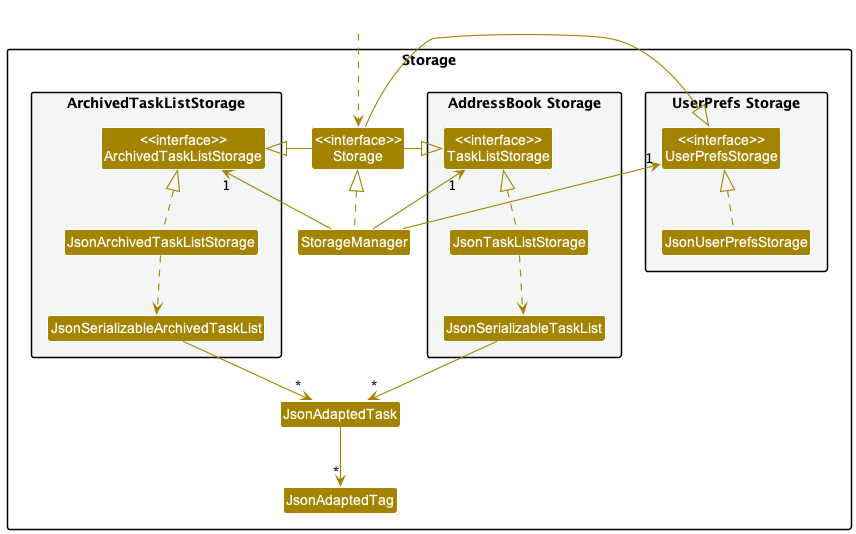

The diagram above was rendered by PlantUML. Its source (embedded in the PNG):
@startuml
!include style.puml
skinparam arrowThickness 1.1
skinparam arrowColor STORAGE_COLOR
skinparam classBackgroundColor STORAGE_COLOR

package Storage{

package "UserPrefs Storage" #F4F6F6{
Class "<<interface>>\nUserPrefsStorage" as UserPrefsStorage
Class JsonUserPrefsStorage
}

Class "<<interface>>\nStorage" as Storage
Class StorageManager

package "AddressBook Storage" #F4F6F6{
Class "<<interface>>\nTaskListStorage" as TaskListStorage
Class JsonTaskListStorage
Class JsonSerializableTaskList
}

package "ArchivedTaskListStorage" #F4F6F6{
Class "<<interface>>\nArchivedTaskListStorage" as ArchivedTaskListStorage
Class JsonArchivedTaskListStorage
Class JsonSerializableArchivedTaskList
}

Class JsonAdaptedTask
Class JsonAdaptedTag
}

Class HiddenOutside #FFFFFF

HiddenOutside ..> Storage

StorageManager .up.|> Storage
StorageManager -up-> "1" UserPrefsStorage
StorageManager -up-> "1" TaskListStorage
StorageManager -up-> "1" ArchivedTaskListStorage

Storage -left-|> UserPrefsStorage
Storage -right-|> TaskListStorage
Storage -left-|> ArchivedTaskListStorage

JsonUserPrefsStorage .up.|> UserPrefsStorage
JsonTaskListStorage .up.|> TaskListStorage
JsonTaskListStorage ..> JsonSerializableTaskList
JsonSerializableTaskList --> "*" JsonAdaptedTask
JsonAdaptedTask --> "*" JsonAdaptedTag
JsonArchivedTaskListStorage .up.|> ArchivedTaskListStorage
JsonArchivedTaskListStorage ..> JsonSerializableArchivedTaskList
JsonSerializableArchivedTaskList --> "*" JsonAdaptedTask

@enduml